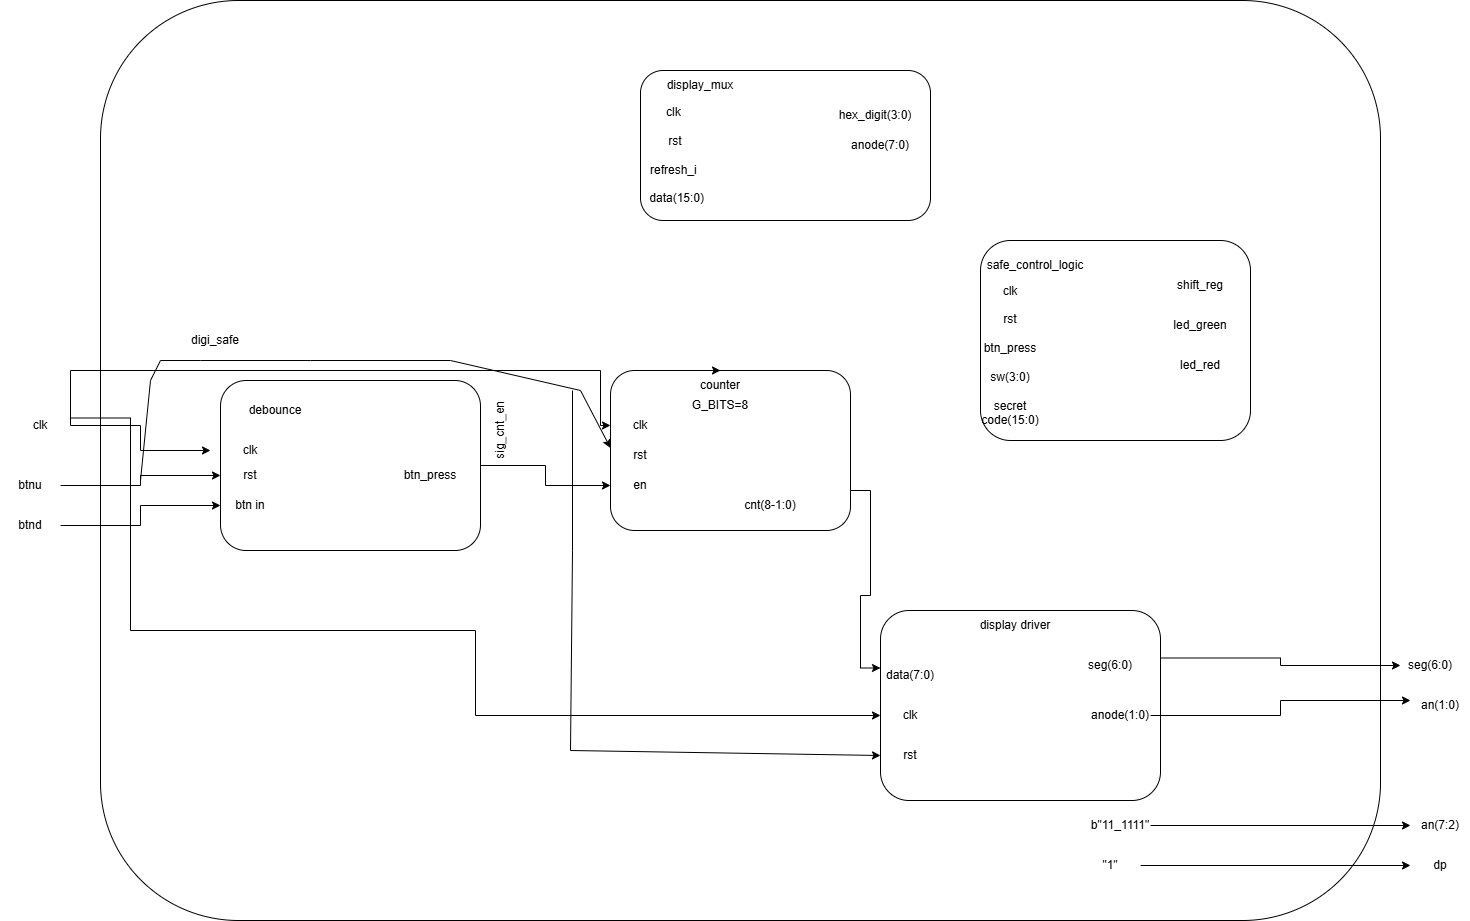

The diagram above was exported from draw.io. Its source (the exported page's mxGraphModel, read from the mxfile embedded in the PNG):
<mxGraphModel dx="2128" dy="1805" grid="1" gridSize="10" guides="1" tooltips="1" connect="1" arrows="1" fold="1" page="1" pageScale="1" pageWidth="850" pageHeight="1100" math="0" shadow="0">
  <root>
    <mxCell id="0" />
    <mxCell id="1" parent="0" />
    <mxCell id="-Ex1B7uSxldtHJlw2cca-1" parent="1" style="rounded=1;whiteSpace=wrap;html=1;" value="&lt;div&gt;&lt;br&gt;&lt;/div&gt;" vertex="1">
      <mxGeometry height="920" width="1280" x="50" y="-210" as="geometry" />
    </mxCell>
    <mxCell id="-Ex1B7uSxldtHJlw2cca-2" parent="1" style="text;html=1;whiteSpace=wrap;strokeColor=none;fillColor=none;align=center;verticalAlign=middle;rounded=0;" value="digi_safe" vertex="1">
      <mxGeometry height="40" width="190" x="70" y="110" as="geometry" />
    </mxCell>
    <mxCell id="-Ex1B7uSxldtHJlw2cca-37" edge="1" parent="1" source="-Ex1B7uSxldtHJlw2cca-3" style="edgeStyle=orthogonalEdgeStyle;rounded=0;orthogonalLoop=1;jettySize=auto;html=1;exitX=1;exitY=0.5;exitDx=0;exitDy=0;entryX=0;entryY=0.5;entryDx=0;entryDy=0;" target="-Ex1B7uSxldtHJlw2cca-16">
      <mxGeometry relative="1" as="geometry" />
    </mxCell>
    <mxCell id="-Ex1B7uSxldtHJlw2cca-3" parent="1" style="rounded=1;whiteSpace=wrap;html=1;" value="" vertex="1">
      <mxGeometry height="170" width="260" x="170" y="170" as="geometry" />
    </mxCell>
    <mxCell id="-Ex1B7uSxldtHJlw2cca-46" edge="1" parent="1" source="-Ex1B7uSxldtHJlw2cca-4" style="edgeStyle=orthogonalEdgeStyle;rounded=0;orthogonalLoop=1;jettySize=auto;html=1;exitX=1;exitY=0.75;exitDx=0;exitDy=0;entryX=0;entryY=0.25;entryDx=0;entryDy=0;" target="-Ex1B7uSxldtHJlw2cca-22">
      <mxGeometry relative="1" as="geometry" />
    </mxCell>
    <mxCell id="-Ex1B7uSxldtHJlw2cca-4" parent="1" style="rounded=1;whiteSpace=wrap;html=1;" value="" vertex="1">
      <mxGeometry height="160" width="240" x="560" y="160" as="geometry" />
    </mxCell>
    <mxCell id="-Ex1B7uSxldtHJlw2cca-5" parent="1" style="text;html=1;whiteSpace=wrap;strokeColor=none;fillColor=none;align=center;verticalAlign=middle;rounded=0;" value="debounce" vertex="1">
      <mxGeometry height="40" width="90" x="180" y="180" as="geometry" />
    </mxCell>
    <mxCell id="-Ex1B7uSxldtHJlw2cca-6" parent="1" style="text;html=1;whiteSpace=wrap;strokeColor=none;fillColor=none;align=center;verticalAlign=middle;rounded=0;" value="counter" vertex="1">
      <mxGeometry height="30" width="60" x="640" y="160" as="geometry" />
    </mxCell>
    <mxCell id="-Ex1B7uSxldtHJlw2cca-50" edge="1" parent="1" source="-Ex1B7uSxldtHJlw2cca-7" style="edgeStyle=orthogonalEdgeStyle;rounded=0;orthogonalLoop=1;jettySize=auto;html=1;exitX=1;exitY=0.25;exitDx=0;exitDy=0;entryX=0;entryY=0.5;entryDx=0;entryDy=0;" target="-Ex1B7uSxldtHJlw2cca-49">
      <mxGeometry relative="1" as="geometry" />
    </mxCell>
    <mxCell id="-Ex1B7uSxldtHJlw2cca-7" parent="1" style="rounded=1;whiteSpace=wrap;html=1;" value="" vertex="1">
      <mxGeometry height="190" width="280" x="830" y="400" as="geometry" />
    </mxCell>
    <mxCell id="-Ex1B7uSxldtHJlw2cca-10" parent="1" style="text;html=1;whiteSpace=wrap;strokeColor=none;fillColor=none;align=center;verticalAlign=middle;rounded=0;" value="display driver" vertex="1">
      <mxGeometry height="30" width="110" x="910" y="400" as="geometry" />
    </mxCell>
    <mxCell id="-Ex1B7uSxldtHJlw2cca-11" parent="1" style="text;html=1;whiteSpace=wrap;strokeColor=none;fillColor=none;align=center;verticalAlign=middle;rounded=0;" value="&lt;div&gt;clk&lt;/div&gt;" vertex="1">
      <mxGeometry height="40" width="80" x="160" y="220" as="geometry" />
    </mxCell>
    <mxCell id="-Ex1B7uSxldtHJlw2cca-12" parent="1" style="text;html=1;whiteSpace=wrap;strokeColor=none;fillColor=none;align=center;verticalAlign=middle;rounded=0;" value="rst" vertex="1">
      <mxGeometry height="30" width="60" x="170" y="250" as="geometry" />
    </mxCell>
    <mxCell id="-Ex1B7uSxldtHJlw2cca-13" parent="1" style="text;html=1;whiteSpace=wrap;strokeColor=none;fillColor=none;align=center;verticalAlign=middle;rounded=0;" value="btn in" vertex="1">
      <mxGeometry height="30" width="60" x="170" y="280" as="geometry" />
    </mxCell>
    <mxCell id="-Ex1B7uSxldtHJlw2cca-14" parent="1" style="text;html=1;whiteSpace=wrap;strokeColor=none;fillColor=none;align=center;verticalAlign=middle;rounded=0;" value="clk" vertex="1">
      <mxGeometry height="30" width="60" x="560" y="200" as="geometry" />
    </mxCell>
    <mxCell id="-Ex1B7uSxldtHJlw2cca-15" parent="1" style="text;html=1;whiteSpace=wrap;strokeColor=none;fillColor=none;align=center;verticalAlign=middle;rounded=0;" value="rst" vertex="1">
      <mxGeometry height="30" width="60" x="560" y="230" as="geometry" />
    </mxCell>
    <mxCell id="-Ex1B7uSxldtHJlw2cca-16" parent="1" style="text;html=1;whiteSpace=wrap;strokeColor=none;fillColor=none;align=center;verticalAlign=middle;rounded=0;" value="en" vertex="1">
      <mxGeometry height="30" width="60" x="560" y="260" as="geometry" />
    </mxCell>
    <mxCell id="-Ex1B7uSxldtHJlw2cca-17" edge="1" parent="1" source="-Ex1B7uSxldtHJlw2cca-6" style="edgeStyle=orthogonalEdgeStyle;rounded=0;orthogonalLoop=1;jettySize=auto;html=1;exitX=0.25;exitY=0;exitDx=0;exitDy=0;entryX=0.5;entryY=0;entryDx=0;entryDy=0;" target="-Ex1B7uSxldtHJlw2cca-6">
      <mxGeometry relative="1" as="geometry" />
    </mxCell>
    <mxCell id="-Ex1B7uSxldtHJlw2cca-18" parent="1" style="text;html=1;whiteSpace=wrap;strokeColor=none;fillColor=none;align=center;verticalAlign=middle;rounded=0;" value="G_BITS=8" vertex="1">
      <mxGeometry height="30" width="60" x="640" y="180" as="geometry" />
    </mxCell>
    <mxCell id="-Ex1B7uSxldtHJlw2cca-20" parent="1" style="text;html=1;whiteSpace=wrap;strokeColor=none;fillColor=none;align=center;verticalAlign=middle;rounded=0;" value="rst" vertex="1">
      <mxGeometry height="30" width="60" x="830" y="530" as="geometry" />
    </mxCell>
    <mxCell id="-Ex1B7uSxldtHJlw2cca-21" parent="1" style="text;html=1;whiteSpace=wrap;strokeColor=none;fillColor=none;align=center;verticalAlign=middle;rounded=0;" value="clk" vertex="1">
      <mxGeometry height="30" width="60" x="830" y="490" as="geometry" />
    </mxCell>
    <mxCell id="-Ex1B7uSxldtHJlw2cca-22" parent="1" style="text;html=1;whiteSpace=wrap;strokeColor=none;fillColor=none;align=center;verticalAlign=middle;rounded=0;" value="data(7:0)" vertex="1">
      <mxGeometry height="30" width="60" x="830" y="450" as="geometry" />
    </mxCell>
    <mxCell id="-Ex1B7uSxldtHJlw2cca-43" edge="1" parent="1" source="-Ex1B7uSxldtHJlw2cca-23" style="edgeStyle=orthogonalEdgeStyle;rounded=0;orthogonalLoop=1;jettySize=auto;html=1;exitX=1;exitY=0.5;exitDx=0;exitDy=0;entryX=0;entryY=0.5;entryDx=0;entryDy=0;" target="-Ex1B7uSxldtHJlw2cca-14">
      <mxGeometry relative="1" as="geometry">
        <Array as="points">
          <mxPoint x="20" y="160" />
          <mxPoint x="550" y="160" />
          <mxPoint x="550" y="215" />
        </Array>
      </mxGeometry>
    </mxCell>
    <mxCell id="-Ex1B7uSxldtHJlw2cca-45" edge="1" parent="1" source="-Ex1B7uSxldtHJlw2cca-23" style="edgeStyle=orthogonalEdgeStyle;rounded=0;orthogonalLoop=1;jettySize=auto;html=1;exitX=1;exitY=0.25;exitDx=0;exitDy=0;entryX=0;entryY=0.5;entryDx=0;entryDy=0;" target="-Ex1B7uSxldtHJlw2cca-21">
      <mxGeometry relative="1" as="geometry">
        <Array as="points">
          <mxPoint x="80" y="208" />
          <mxPoint x="80" y="420" />
          <mxPoint x="425" y="420" />
          <mxPoint x="425" y="505" />
        </Array>
      </mxGeometry>
    </mxCell>
    <mxCell id="-Ex1B7uSxldtHJlw2cca-47" edge="1" parent="1" source="-Ex1B7uSxldtHJlw2cca-23" style="edgeStyle=orthogonalEdgeStyle;rounded=0;orthogonalLoop=1;jettySize=auto;html=1;exitX=1;exitY=0.5;exitDx=0;exitDy=0;entryX=0;entryY=0.5;entryDx=0;entryDy=0;" target="-Ex1B7uSxldtHJlw2cca-11">
      <mxGeometry relative="1" as="geometry" />
    </mxCell>
    <mxCell id="-Ex1B7uSxldtHJlw2cca-23" parent="1" style="text;html=1;whiteSpace=wrap;strokeColor=none;fillColor=none;align=center;verticalAlign=middle;rounded=0;" value="clk" vertex="1">
      <mxGeometry height="30" width="60" x="-40" y="200" as="geometry" />
    </mxCell>
    <mxCell id="-Ex1B7uSxldtHJlw2cca-39" edge="1" parent="1" source="-Ex1B7uSxldtHJlw2cca-27" style="edgeStyle=orthogonalEdgeStyle;rounded=0;orthogonalLoop=1;jettySize=auto;html=1;exitX=1;exitY=0.5;exitDx=0;exitDy=0;entryX=0;entryY=0.5;entryDx=0;entryDy=0;" target="-Ex1B7uSxldtHJlw2cca-12">
      <mxGeometry relative="1" as="geometry" />
    </mxCell>
    <mxCell id="-Ex1B7uSxldtHJlw2cca-27" parent="1" style="text;html=1;whiteSpace=wrap;strokeColor=none;fillColor=none;align=center;verticalAlign=middle;rounded=0;" value="btnu" vertex="1">
      <mxGeometry height="30" width="60" x="-50" y="260" as="geometry" />
    </mxCell>
    <mxCell id="-Ex1B7uSxldtHJlw2cca-40" edge="1" parent="1" source="-Ex1B7uSxldtHJlw2cca-28" style="edgeStyle=orthogonalEdgeStyle;rounded=0;orthogonalLoop=1;jettySize=auto;html=1;exitX=1;exitY=0.5;exitDx=0;exitDy=0;entryX=0;entryY=0.5;entryDx=0;entryDy=0;" target="-Ex1B7uSxldtHJlw2cca-13">
      <mxGeometry relative="1" as="geometry" />
    </mxCell>
    <mxCell id="-Ex1B7uSxldtHJlw2cca-28" parent="1" style="text;html=1;whiteSpace=wrap;strokeColor=none;fillColor=none;align=center;verticalAlign=middle;rounded=0;" value="btnd" vertex="1">
      <mxGeometry height="30" width="60" x="-50" y="300" as="geometry" />
    </mxCell>
    <mxCell id="-Ex1B7uSxldtHJlw2cca-29" parent="1" style="text;html=1;whiteSpace=wrap;strokeColor=none;fillColor=none;align=center;verticalAlign=middle;rounded=0;" value="seg(6:0)" vertex="1">
      <mxGeometry height="30" width="60" x="1030" y="440" as="geometry" />
    </mxCell>
    <mxCell id="-Ex1B7uSxldtHJlw2cca-30" parent="1" style="text;html=1;whiteSpace=wrap;strokeColor=none;fillColor=none;align=center;verticalAlign=middle;rounded=0;" value="cnt(8-1:0)" vertex="1">
      <mxGeometry height="30" width="60" x="690" y="280" as="geometry" />
    </mxCell>
    <mxCell id="-Ex1B7uSxldtHJlw2cca-35" parent="1" style="text;html=1;whiteSpace=wrap;strokeColor=none;fillColor=none;align=center;verticalAlign=middle;rounded=0;" value="btn_press" vertex="1">
      <mxGeometry height="30" width="60" x="350" y="250" as="geometry" />
    </mxCell>
    <mxCell id="-Ex1B7uSxldtHJlw2cca-41" edge="1" parent="1" style="endArrow=classic;html=1;rounded=0;entryX=0;entryY=0.25;entryDx=0;entryDy=0;" target="-Ex1B7uSxldtHJlw2cca-15" value="">
      <mxGeometry height="50" relative="1" width="50" as="geometry">
        <Array as="points">
          <mxPoint x="100" y="170" />
          <mxPoint x="110" y="150" />
          <mxPoint x="150" y="150" />
          <mxPoint x="260" y="150" />
          <mxPoint x="400" y="150" />
          <mxPoint x="530" y="180" />
        </Array>
        <mxPoint x="90" y="270" as="sourcePoint" />
        <mxPoint x="410" y="230" as="targetPoint" />
      </mxGeometry>
    </mxCell>
    <mxCell id="-Ex1B7uSxldtHJlw2cca-42" edge="1" parent="1" style="endArrow=classic;html=1;rounded=0;entryX=0;entryY=0.5;entryDx=0;entryDy=0;" target="-Ex1B7uSxldtHJlw2cca-20" value="">
      <mxGeometry height="50" relative="1" width="50" as="geometry">
        <Array as="points">
          <mxPoint x="522" y="340" />
          <mxPoint x="520" y="540" />
        </Array>
        <mxPoint x="522.0001220703125" y="180" as="sourcePoint" />
        <mxPoint x="410" y="230" as="targetPoint" />
      </mxGeometry>
    </mxCell>
    <mxCell id="-Ex1B7uSxldtHJlw2cca-49" parent="1" style="text;html=1;whiteSpace=wrap;strokeColor=none;fillColor=none;align=center;verticalAlign=middle;rounded=0;" value="seg(6:0)" vertex="1">
      <mxGeometry height="30" width="60" x="1350" y="440" as="geometry" />
    </mxCell>
    <mxCell id="-Ex1B7uSxldtHJlw2cca-52" edge="1" parent="1" source="-Ex1B7uSxldtHJlw2cca-51" style="edgeStyle=orthogonalEdgeStyle;rounded=0;orthogonalLoop=1;jettySize=auto;html=1;exitX=1;exitY=0.5;exitDx=0;exitDy=0;">
      <mxGeometry relative="1" as="geometry">
        <mxPoint x="1359.9999999999995" y="490" as="targetPoint" />
      </mxGeometry>
    </mxCell>
    <mxCell id="-Ex1B7uSxldtHJlw2cca-51" parent="1" style="text;html=1;whiteSpace=wrap;strokeColor=none;fillColor=none;align=center;verticalAlign=middle;rounded=0;" value="anode(1:0)" vertex="1">
      <mxGeometry height="30" width="60" x="1040" y="490" as="geometry" />
    </mxCell>
    <mxCell id="-Ex1B7uSxldtHJlw2cca-53" parent="1" style="text;html=1;whiteSpace=wrap;strokeColor=none;fillColor=none;align=center;verticalAlign=middle;rounded=0;" value="an(1:0)" vertex="1">
      <mxGeometry height="30" width="60" x="1360" y="480" as="geometry" />
    </mxCell>
    <mxCell id="-Ex1B7uSxldtHJlw2cca-56" edge="1" parent="1" source="-Ex1B7uSxldtHJlw2cca-54" style="edgeStyle=orthogonalEdgeStyle;rounded=0;orthogonalLoop=1;jettySize=auto;html=1;exitX=1;exitY=0.5;exitDx=0;exitDy=0;" target="-Ex1B7uSxldtHJlw2cca-55">
      <mxGeometry relative="1" as="geometry" />
    </mxCell>
    <mxCell id="-Ex1B7uSxldtHJlw2cca-54" parent="1" style="text;html=1;whiteSpace=wrap;strokeColor=none;fillColor=none;align=center;verticalAlign=middle;rounded=0;" value="b&quot;11_1111&quot;" vertex="1">
      <mxGeometry height="30" width="60" x="1040" y="600" as="geometry" />
    </mxCell>
    <mxCell id="-Ex1B7uSxldtHJlw2cca-55" parent="1" style="text;html=1;whiteSpace=wrap;strokeColor=none;fillColor=none;align=center;verticalAlign=middle;rounded=0;" value="an(7:2)" vertex="1">
      <mxGeometry height="30" width="60" x="1360" y="600" as="geometry" />
    </mxCell>
    <mxCell id="-Ex1B7uSxldtHJlw2cca-58" edge="1" parent="1" source="-Ex1B7uSxldtHJlw2cca-57" style="edgeStyle=orthogonalEdgeStyle;rounded=0;orthogonalLoop=1;jettySize=auto;html=1;exitX=1;exitY=0.5;exitDx=0;exitDy=0;">
      <mxGeometry relative="1" as="geometry">
        <mxPoint x="1359.9999999999995" y="655" as="targetPoint" />
      </mxGeometry>
    </mxCell>
    <mxCell id="-Ex1B7uSxldtHJlw2cca-57" parent="1" style="text;html=1;whiteSpace=wrap;strokeColor=none;fillColor=none;align=center;verticalAlign=middle;rounded=0;" value="&quot;1&quot;" vertex="1">
      <mxGeometry height="30" width="60" x="1030" y="640" as="geometry" />
    </mxCell>
    <mxCell id="-Ex1B7uSxldtHJlw2cca-59" parent="1" style="text;html=1;whiteSpace=wrap;strokeColor=none;fillColor=none;align=center;verticalAlign=middle;rounded=0;" value="dp" vertex="1">
      <mxGeometry height="30" width="60" x="1360" y="640" as="geometry" />
    </mxCell>
    <mxCell id="-Ex1B7uSxldtHJlw2cca-60" parent="1" style="text;html=1;whiteSpace=wrap;strokeColor=none;fillColor=none;align=center;verticalAlign=middle;rounded=0;rotation=270;" value="sig_cnt_en" vertex="1">
      <mxGeometry height="30" width="90" x="405" y="205" as="geometry" />
    </mxCell>
    <mxCell id="O_n2BvdCaZdkPVOs9oYW-1" parent="1" style="rounded=1;whiteSpace=wrap;html=1;" value="" vertex="1">
      <mxGeometry height="150" width="290" x="590" y="-140" as="geometry" />
    </mxCell>
    <mxCell id="O_n2BvdCaZdkPVOs9oYW-2" parent="1" style="rounded=1;whiteSpace=wrap;html=1;" value="" vertex="1">
      <mxGeometry height="200" width="270" x="930" y="30" as="geometry" />
    </mxCell>
    <mxCell id="O_n2BvdCaZdkPVOs9oYW-3" parent="1" style="text;html=1;whiteSpace=wrap;strokeColor=none;fillColor=none;align=center;verticalAlign=middle;rounded=0;" value="display_mux" vertex="1">
      <mxGeometry height="30" width="60" x="620" y="-140" as="geometry" />
    </mxCell>
    <mxCell id="O_n2BvdCaZdkPVOs9oYW-4" parent="1" style="text;html=1;whiteSpace=wrap;strokeColor=none;fillColor=none;align=center;verticalAlign=middle;rounded=0;" value="safe_control_logic" vertex="1">
      <mxGeometry height="50" width="90" x="940" y="30" as="geometry" />
    </mxCell>
    <mxCell id="O_n2BvdCaZdkPVOs9oYW-5" parent="1" style="text;html=1;whiteSpace=wrap;strokeColor=none;fillColor=none;align=center;verticalAlign=middle;rounded=0;" value="clk&amp;nbsp;&lt;div&gt;&lt;span style=&quot;background-color: transparent; color: light-dark(rgb(0, 0, 0), rgb(255, 255, 255));&quot;&gt;&lt;br&gt;&lt;/span&gt;&lt;/div&gt;&lt;div&gt;&lt;span style=&quot;background-color: transparent; color: light-dark(rgb(0, 0, 0), rgb(255, 255, 255));&quot;&gt;rst&lt;/span&gt;&lt;div&gt;&lt;div&gt;&amp;nbsp; &amp;nbsp; &amp;nbsp; &amp;nbsp; &amp;nbsp; &amp;nbsp; refresh_i&amp;nbsp;&lt;/div&gt;&lt;div&gt;&lt;br&gt;&lt;div&gt;&amp;nbsp;data(15:0)&lt;/div&gt;&lt;/div&gt;&lt;/div&gt;&lt;/div&gt;" vertex="1">
      <mxGeometry height="50" width="90" x="580" y="-80" as="geometry" />
    </mxCell>
    <mxCell id="O_n2BvdCaZdkPVOs9oYW-6" parent="1" style="text;html=1;whiteSpace=wrap;strokeColor=none;fillColor=none;align=center;verticalAlign=middle;rounded=0;" value="hex_digit(3:0)" vertex="1">
      <mxGeometry height="30" width="70" x="790" y="-110" as="geometry" />
    </mxCell>
    <mxCell id="O_n2BvdCaZdkPVOs9oYW-7" parent="1" style="text;html=1;whiteSpace=wrap;strokeColor=none;fillColor=none;align=center;verticalAlign=middle;rounded=0;" value="anode(7:0)" vertex="1">
      <mxGeometry height="30" width="60" x="800" y="-80" as="geometry" />
    </mxCell>
    <mxCell id="O_n2BvdCaZdkPVOs9oYW-8" parent="1" style="text;html=1;whiteSpace=wrap;strokeColor=none;fillColor=none;align=center;verticalAlign=middle;rounded=0;" value="clk&lt;div&gt;&lt;br&gt;&lt;/div&gt;&lt;div&gt;rst&lt;/div&gt;&lt;div&gt;&lt;br&gt;&lt;/div&gt;&lt;div&gt;btn_press&lt;/div&gt;&lt;div&gt;&lt;br&gt;&lt;/div&gt;&lt;div&gt;sw(3:0)&lt;/div&gt;&lt;div&gt;&lt;br&gt;&lt;/div&gt;&lt;div&gt;secret code(15:0)&lt;/div&gt;" vertex="1">
      <mxGeometry height="30" width="60" x="930" y="130" as="geometry" />
    </mxCell>
    <mxCell id="O_n2BvdCaZdkPVOs9oYW-9" parent="1" style="text;html=1;whiteSpace=wrap;strokeColor=none;fillColor=none;align=center;verticalAlign=middle;rounded=0;" value="shift_reg" vertex="1">
      <mxGeometry height="30" width="60" x="1120" y="60" as="geometry" />
    </mxCell>
    <mxCell id="O_n2BvdCaZdkPVOs9oYW-10" parent="1" style="text;html=1;whiteSpace=wrap;strokeColor=none;fillColor=none;align=center;verticalAlign=middle;rounded=0;" value="led_green" vertex="1">
      <mxGeometry height="30" width="60" x="1120" y="100" as="geometry" />
    </mxCell>
    <mxCell id="O_n2BvdCaZdkPVOs9oYW-11" parent="1" style="text;html=1;whiteSpace=wrap;strokeColor=none;fillColor=none;align=center;verticalAlign=middle;rounded=0;" value="led_red" vertex="1">
      <mxGeometry height="30" width="60" x="1120" y="140" as="geometry" />
    </mxCell>
  </root>
</mxGraphModel>